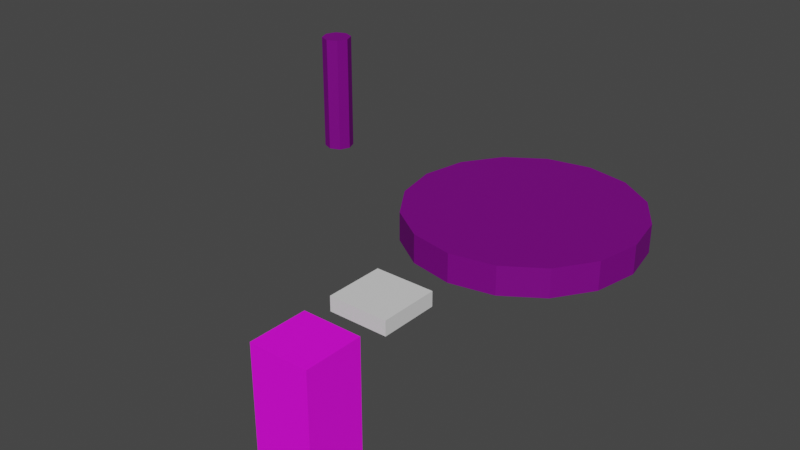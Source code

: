 # Source: Level3_Props.blend  (saved by Blender 2.83.19; exported with 4.5.12 LTS)
import bpy
from mathutils import Matrix  # noqa: F401  (used for matrix-valued properties, if any)

bpy.ops.wm.read_factory_settings(use_empty=True)
scene = bpy.context.scene
scene.name = 'Scene'

# ---- collections
col_scene = bpy.data.collections.new('Scene'); scene.collection.children.link(col_scene)

# ---- images (referenced by path relative to the original .blend; pixels are not part of the script)
import os
ASSET_DIR = os.environ.get("B2B_ASSET_DIR", "")  # directory of the original .blend (textures are referenced by path, not embedded)
HERE = os.path.dirname(os.path.abspath(__file__))  # packed textures are extracted next to this script under _unpacked/

def load_image(name, relpath, width, height, colorspace="sRGB"):
    """Load a texture the original file referenced (path relative to the .blend, or extracted next to this script)."""
    p = next((c for c in (os.path.join(HERE, relpath), os.path.join(ASSET_DIR, relpath)) if relpath and os.path.exists(c)), "")
    if p:
        img = bpy.data.images.load(p, check_existing=True)
        img.name = name
    else:  # same state as the original file: an image datablock whose file is absent (Cycles renders it pink)
        img = bpy.data.images.new(name, width, height)
        img.source = "FILE"
        img.filepath = "//" + (relpath or name)
    img.colorspace_settings.name = colorspace
    return img
img_tx_wall_200_png = load_image('tx_wall_200.png', 'tx_wall_200.png', 1024, 1024, 'sRGB')
img_tx_bark_200_png = load_image('tx_bark_200.png', 'tx_bark_200.png', 1024, 1024, 'sRGB')
img_tx_uv_logtrim_png = load_image('tx_uv_logtrim.png', 'tx_uv_logtrim.png', 1024, 1024, 'sRGB')

# ---- materials (node trees are filled in below, after node groups)
mat_uv_sewerwall = bpy.data.materials.new('uv_SewerWall')
mat_uv_sewerwall.use_transparent_shadow = False
mat_redglass = bpy.data.materials.new('RedGlass')
mat_redglass.use_transparent_shadow = False
mat_bark = bpy.data.materials.new('Bark')
mat_bark.use_transparent_shadow = False
mat_loghead = bpy.data.materials.new('LogHead')
mat_loghead.use_transparent_shadow = False

# ---- material node trees
mat_uv_sewerwall.use_nodes = True; mat_uv_sewerwall.node_tree.nodes.clear()
_N = mat_uv_sewerwall.node_tree.nodes; _L = mat_uv_sewerwall.node_tree.links
n0 = _N.new('ShaderNodeBsdfPrincipled'); n0.name = 'Principled BSDF'; n0.location = (10, 300)
n0.distribution = 'GGX'
n0.subsurface_method = 'BURLEY'
n0.inputs[2].default_value = 0.7292
n0.inputs[3].default_value = 1.45
n0.inputs[13].default_value = 0.2188
n0.inputs[27].default_value = (0.0, 0.0, 0.0, 1.0)
n0.inputs[28].default_value = 1.0
n1 = _N.new('ShaderNodeOutputMaterial'); n1.name = 'Material Output'; n1.location = (300, 300)
n2 = _N.new('ShaderNodeTexImage'); n2.name = 'Image Texture'; n2.location = (-545, 219)
n2.image = img_tx_wall_200_png
n2.interpolation = 'Closest'
n3 = _N.new('ShaderNodeVectorMath'); n3.name = 'Vector Math'; n3.location = (-220, 80)
n3.operation = 'MULTIPLY'
n4 = _N.new('ShaderNodeRGB'); n4.name = 'RGB'; n4.location = (-440, -80)
n4.outputs[0].default_value = (0.1946, 0.4125, 0.2232, 1.0)
_L.new(n0.outputs[0], n1.inputs[0])
_L.new(n2.outputs[0], n3.inputs[0])
_L.new(n3.outputs[0], n0.inputs[0])
_L.new(n4.outputs[0], n3.inputs[1])
n1.is_active_output = True
mat_redglass.use_nodes = True; mat_redglass.node_tree.nodes.clear()
_N = mat_redglass.node_tree.nodes; _L = mat_redglass.node_tree.links
n0 = _N.new('ShaderNodeBsdfPrincipled'); n0.name = 'Principled BSDF'; n0.location = (10, 300)
n0.distribution = 'GGX'
n0.subsurface_method = 'BURLEY'
n0.inputs[3].default_value = 1.45
n0.inputs[27].default_value = (0.0, 0.0, 0.0, 1.0)
n0.inputs[28].default_value = 1.0
n1 = _N.new('ShaderNodeOutputMaterial'); n1.name = 'Material Output'; n1.location = (300, 300)
_L.new(n0.outputs[0], n1.inputs[0])
n1.is_active_output = True
mat_bark.use_nodes = True; mat_bark.node_tree.nodes.clear()
_N = mat_bark.node_tree.nodes; _L = mat_bark.node_tree.links
n0 = _N.new('ShaderNodeBsdfPrincipled'); n0.name = 'Principled BSDF'; n0.location = (10, 300)
n0.distribution = 'GGX'
n0.subsurface_method = 'BURLEY'
n0.inputs[3].default_value = 1.45
n0.inputs[27].default_value = (0.0, 0.0, 0.0, 1.0)
n0.inputs[28].default_value = 1.0
n1 = _N.new('ShaderNodeOutputMaterial'); n1.name = 'Material Output'; n1.location = (300, 300)
n2 = _N.new('ShaderNodeTexImage'); n2.name = 'Image Texture'; n2.location = (-380, 190)
n2.image = img_tx_bark_200_png
n2.interpolation = 'Closest'
_L.new(n0.outputs[0], n1.inputs[0])
_L.new(n2.outputs[0], n0.inputs[0])
n1.is_active_output = True
mat_loghead.use_nodes = True; mat_loghead.node_tree.nodes.clear()
_N = mat_loghead.node_tree.nodes; _L = mat_loghead.node_tree.links
n0 = _N.new('ShaderNodeBsdfPrincipled'); n0.name = 'Principled BSDF'; n0.location = (10, 300)
n0.distribution = 'GGX'
n0.subsurface_method = 'BURLEY'
n0.inputs[3].default_value = 1.45
n0.inputs[27].default_value = (0.0, 0.0, 0.0, 1.0)
n0.inputs[28].default_value = 1.0
n1 = _N.new('ShaderNodeOutputMaterial'); n1.name = 'Material Output'; n1.location = (300, 300)
n2 = _N.new('ShaderNodeTexImage'); n2.name = 'Image Texture'; n2.location = (-323, 206)
n2.image = img_tx_uv_logtrim_png
n2.interpolation = 'Closest'
_L.new(n0.outputs[0], n1.inputs[0])
_L.new(n2.outputs[0], n0.inputs[0])
n1.is_active_output = True

# ---- world
world_world = bpy.data.worlds.new('World'); scene.world = world_world
world_world.use_nodes = True; world_world.node_tree.nodes.clear()
_N = world_world.node_tree.nodes; _L = world_world.node_tree.links
n0 = _N.new('ShaderNodeOutputWorld'); n0.name = 'World Output'; n0.location = (300, 300)
n1 = _N.new('ShaderNodeBackground'); n1.name = 'Background'; n1.location = (10, 300)
n1.inputs[0].default_value = (0.05088, 0.05088, 0.05088, 1.0)
_L.new(n1.outputs[0], n0.inputs[0])
n0.is_active_output = True
world_world.color = (0.05088, 0.05088, 0.05088)
world_world.use_sun_shadow = False
world_world.sun_shadow_jitter_overblur = 0.0

# ---- meshes
me_cylinder_001 = bpy.data.meshes.new('Cylinder.001')
me_cylinder_001.from_pydata([(0.0, 4.0, 0.0), (1.531, 3.696, 0.0), (2.828, 2.828, 0.0), (3.696, 1.531, 0.0), (4.0, -1.748e-07, 0.0), (3.696, -1.531, 0.0), (2.828, -2.828, 0.0), (1.531, -3.696, 0.0), (6.04e-07, -4.0, 0.0), (-1.531, -3.696, 0.0), (-2.828, -2.828, 0.0), (-3.696, -1.531, 0.0), (-4.0, 4.77e-08, 0.0), (-3.696, 1.531, 0.0), (-2.828, 2.828, 0.0), (-1.531, 3.696, 0.0), (0.0, 4.0, -1.0), (1.531, 3.696, -1.0), (2.828, 2.828, -1.0), (3.696, 1.531, -1.0), (4.0, -1.748e-07, -1.0), (3.696, -1.531, -1.0), (2.828, -2.828, -1.0), (1.531, -3.696, -1.0), (6.04e-07, -4.0, -1.0), (-1.531, -3.696, -1.0), (-2.828, -2.828, -1.0), (-3.696, -1.531, -1.0), (-4.0, 4.77e-08, -1.0), (-3.696, 1.531, -1.0), (-2.828, 2.828, -1.0), (-1.531, 3.696, -1.0)], [], [(16, 0, 1, 17), (17, 1, 2, 18), (18, 2, 3, 19), (19, 3, 4, 20), (20, 4, 5, 21), (21, 5, 6, 22), (22, 6, 7, 23), (23, 7, 8, 24), (24, 8, 9, 25), (25, 9, 10, 26), (26, 10, 11, 27), (27, 11, 12, 28), (28, 12, 13, 29), (29, 13, 14, 30), (1, 0, 15, 14, 13, 12, 11, 10, 9, 8, 7, 6, 5, 4, 3, 2), (30, 14, 15, 31), (31, 15, 0, 16), (30, 31, 16, 17, 18, 19, 20, 21, 22, 23, 24, 25, 26, 27, 28, 29)])
_uv = me_cylinder_001.uv_layers.new(name='UVMap')
_uv.uv.foreach_set('vector', [-2.5, 8.057e-05, -2.5, 0.5, -3.0, 0.5, -2.999, 8.064e-05, -2.999, 8.064e-05, -3.0, 0.5, -3.5, 0.5, -3.499, 8.072e-05, 4.499, 7.95e-05, 4.5, 0.5, 4.0, 0.5, 3.999, 7.957e-05, 3.999, 7.957e-05, 4.0, 0.5, 3.5, 0.5, 3.5, 7.965e-05, 3.5, 7.965e-05, 3.5, 0.5, 3.0, 0.5, 3.0, 7.973e-05, 3.0, 7.973e-05, 3.0, 0.5, 2.5, 0.5, 2.5, 7.98e-05, 2.5, 7.98e-05, 2.5, 0.5, 2.0, 0.5, 2.0, 7.988e-05, 2.0, 7.988e-05, 2.0, 0.5, 1.5, 0.5, 1.5, 7.996e-05, 1.5, 7.996e-05, 1.5, 0.5, 1.0, 0.5, 0.9999, 8.003e-05, 0.9999, 8.003e-05, 1.0, 0.5, 0.5, 0.5, 0.5, 8.011e-05, 0.5, 8.011e-05, 0.5, 0.5, 4.003e-05, 0.5, 8.007e-05, 8.019e-05, 8.007e-05, 8.019e-05, 4.003e-05, 0.5, -0.5, 0.5, -0.4998, 8.026e-05, -0.4998, 8.026e-05, -0.5, 0.5, -1.0, 0.5, -0.9998, 8.034e-05, -0.9998, 8.034e-05, -1.0, 0.5, -1.5, 0.5, -1.5, 8.041e-05, 1.265, 2.348, 0.5, 2.5, -0.2654, 2.348, -0.9142, 1.914, -1.348, 1.265, -1.5, 0.5, -1.348, -0.2654, -0.9142, -0.9142, -0.2654, -1.348, 0.5, -1.5, 1.265, -1.348, 1.914, -0.9142, 2.348, -0.2654, 2.5, 0.5, 2.348, 1.265, 1.914, 1.914, -1.5, 8.041e-05, -1.5, 0.5, -2.0, 0.5, -2.0, 8.049e-05, -2.0, 8.049e-05, -2.0, 0.5, -2.5, 0.5, -2.5, 8.057e-05, -0.9142, 1.914, -0.2654, 2.348, 0.5, 2.5, 1.265, 2.348, 1.914, 1.914, 2.348, 1.265, 2.5, 0.5, 2.348, -0.2654, 1.914, -0.9142, 1.265, -1.348, 0.5, -1.5, -0.2654, -1.348, -0.9142, -0.9142, -1.348, -0.2654, -1.5, 0.5, -1.348, 1.265])
me_cylinder_001.materials.append(mat_uv_sewerwall)
me_cylinder_001.use_remesh_fix_poles = True
me_cylinder_001.use_remesh_preserve_attributes = False
me_cylinder_001.use_mirror_vertex_groups = False
me_cylinder_001.update()
me_cylinder_003 = bpy.data.meshes.new('Cylinder.003')
me_cylinder_003.from_pydata([(0.0, 0.5, 0.0), (0.0, 0.5, 4.0), (0.3536, 0.3536, 0.0), (0.3536, 0.3536, 4.0), (0.5, -2.186e-08, 0.0), (0.5, -2.186e-08, 4.0), (0.3536, -0.3536, 0.0), (0.3536, -0.3536, 4.0), (-4.371e-08, -0.5, 0.0), (-4.371e-08, -0.5, 4.0), (-0.3536, -0.3536, 0.0), (-0.3536, -0.3536, 4.0), (-0.5, 5.962e-09, 0.0), (-0.5, 5.962e-09, 4.0), (-0.3536, 0.3536, 0.0), (-0.3536, 0.3536, 4.0)], [], [(0, 1, 3, 2), (2, 3, 5, 4), (4, 5, 7, 6), (6, 7, 9, 8), (8, 9, 11, 10), (10, 11, 13, 12), (3, 1, 15, 13, 11, 9, 7, 5), (12, 13, 15, 14), (14, 15, 1, 0), (0, 2, 4, 6, 8, 10, 12, 14)])
_uv = me_cylinder_003.uv_layers.new(name='UVMap')
_uv.uv.foreach_set('vector', [0.8536, 0.0, 0.8536, 2.0, 1.03, 2.0, 1.03, 0.0, -0.3839, 0.0, -0.3839, 2.0, -0.2071, 2.0, -0.2071, 0.0, -0.2071, 0.0, -0.2071, 2.0, -0.03033, 2.0, -0.03033, 0.0, -0.03033, 0.0, -0.03033, 2.0, 0.1464, 2.0, 0.1464, 0.0, 0.1464, 0.0, 0.1464, 2.0, 0.3232, 2.0, 0.3232, 0.0, 0.3232, 0.0, 0.3232, 2.0, 0.5, 2.0, 0.5, 0.0, -3.323, 0.6768, -3.5, 0.75, -3.677, 0.6768, -3.75, 0.5, -3.677, 0.3232, -3.5, 0.25, -3.323, 0.3232, -3.25, 0.5, 0.5, 0.0, 0.5, 2.0, 0.6768, 2.0, 0.6768, 0.0, 0.6768, 0.0, 0.6768, 2.0, 0.8536, 2.0, 0.8536, 0.0, -3.5, 0.75, -3.323, 0.6768, -3.25, 0.5, -3.323, 0.3232, -3.5, 0.25, -3.677, 0.3232, -3.75, 0.5, -3.677, 0.6768])
me_cylinder_003.materials.append(mat_uv_sewerwall)
me_cylinder_003.use_remesh_fix_poles = True
me_cylinder_003.use_remesh_preserve_attributes = False
me_cylinder_003.use_mirror_vertex_groups = False
me_cylinder_003.update()
me_cube = bpy.data.meshes.new('Cube')
me_cube.from_pydata([(-1.0, -1.0, -0.5), (-1.0, -1.0, 0.0), (-1.0, 1.0, -0.5), (-1.0, 1.0, 0.0), (1.0, -1.0, -0.5), (1.0, -1.0, 0.0), (1.0, 1.0, -0.5), (1.0, 1.0, 0.0)], [], [(0, 1, 3, 2), (2, 3, 7, 6), (6, 7, 5, 4), (4, 5, 1, 0), (2, 6, 4, 0), (7, 3, 1, 5)])
_uv = me_cube.uv_layers.new(name='UVMap')
_uv.uv.foreach_set('vector', [-3.5, 0.25, -3.5, 0.5, -2.5, 0.5, -2.5, 0.25, 0.0, 0.25, 0.0, 0.5, 1.0, 0.5, 1.0, 0.25, -2.5, 0.25, -2.5, 0.5, -3.5, 0.5, -3.5, 0.25, 1.0, 0.25, 1.0, 0.5, 0.0, 0.5, 0.0, 0.25, 0.0, -2.5, 1.0, -2.5, 1.0, -3.5, 0.0, -3.5, 1.0, -2.5, 0.0, -2.5, 0.0, -3.5, 1.0, -3.5])
me_cube.materials.append(mat_redglass)
me_cube.use_remesh_fix_poles = True
me_cube.use_remesh_preserve_attributes = False
me_cube.use_mirror_vertex_groups = False
me_cube.update()
me_cube_001 = bpy.data.meshes.new('Cube.001')
me_cube_001.from_pydata([(-1.0, -1.0, -4.0), (-1.0, -1.0, 0.0), (-1.0, 1.0, -4.0), (-1.0, 1.0, 0.0), (1.0, -1.0, -4.0), (1.0, -1.0, 0.0), (1.0, 1.0, -4.0), (1.0, 1.0, 0.0), (0.0, 0.0, 0.0)], [], [(0, 1, 3, 2), (2, 3, 7, 6), (6, 7, 5, 4), (4, 5, 1, 0), (2, 6, 4, 0), (7, 3, 8), (3, 1, 8), (1, 5, 8), (5, 7, 8)])
me_cube_001.polygons.foreach_set('material_index', [0, 0, 0, 0, 0, 1, 1, 1, 1])
_uv = me_cube_001.uv_layers.new(name='UVMap')
_uv.uv.foreach_set('vector', [-5.0, -1.5, -5.0, 0.5, -4.0, 0.5, -4.0, -1.5, 0.0, -1.5, 0.0, 0.5, 1.0, 0.5, 1.0, -1.5, -4.0, -1.5, -4.0, 0.5, -5.0, 0.5, -5.0, -1.5, 1.0, -1.5, 1.0, 0.5, 0.0, 0.5, 0.0, -1.5, 0.0, -2.5, 1.0, -2.5, 1.0, -3.5, 0.0, -3.5, 0.0, 1.0, 1.0, 1.0, 0.5, 0.5, 1.0, 1.0, 0.0, 1.0, 0.5, 0.5, 0.0, 1.0, 1.0, 1.0, 0.5, 0.5, 1.0, 1.0, 0.0, 1.0, 0.5, 0.5])
me_cube_001.materials.append(mat_bark)
me_cube_001.materials.append(mat_loghead)
me_cube_001.use_remesh_fix_poles = True
me_cube_001.use_remesh_preserve_attributes = False
me_cube_001.use_mirror_vertex_groups = False
me_cube_001.update()

# ---- objects
ob_floatingplatform = bpy.data.objects.new('FloatingPlatform', me_cylinder_001)
ob_platformsupport = bpy.data.objects.new('PlatformSupport', me_cylinder_003)
ob_bhopplatform = bpy.data.objects.new('BhopPlatform', me_cube)
ob_bhoplog = bpy.data.objects.new('BhopLog', me_cube_001)

# ---- transforms, parenting, visibility, modifiers, constraints
ob_floatingplatform.location = (0.0, 0.0, 0.0)
ob_floatingplatform.lineart.crease_threshold = 0.0
ob_platformsupport.location = (-8.0, 0.0, 0.0)
ob_platformsupport.lineart.crease_threshold = 0.0
ob_bhopplatform.location = (0.0, -7.0, 0.0)
ob_bhopplatform.lineart.crease_threshold = 0.0
ob_bhoplog.location = (0.0, -10.0, 0.0)
ob_bhoplog.lineart.crease_threshold = 0.0

# ---- collection membership
col_scene.objects.link(ob_floatingplatform)
col_scene.objects.link(ob_platformsupport)
col_scene.objects.link(ob_bhopplatform)
col_scene.objects.link(ob_bhoplog)

# ---- scene / render settings (as saved in the file)
scene.frame_start = 1; scene.frame_end = 250; scene.frame_set(82)
scene.render.engine = 'BLENDER_EEVEE_NEXT'
scene.cycles.use_denoising = False
scene.cycles.samples = 128
scene.cycles.sampling_pattern = 'TABULATED_SOBOL'
scene.cycles.use_adaptive_sampling = False
scene.cycles.use_light_tree = False
scene.view_settings.view_transform = 'Filmic'
bpy.context.view_layer.update()

# ---- added for rendering (the .blend has no active camera and no usable light): camera, sun
cam_auto = bpy.data.cameras.new('AutoCamera')
cam_auto.lens = 50.0
cam_auto.sensor_width = 36.0
cam_auto.clip_end = 1000.0
ob_auto_camera = bpy.data.objects.new('AutoCamera', cam_auto)
scene.collection.objects.link(ob_auto_camera)
ob_auto_camera.location = (17.2731, -26.9277, 15.6185)
ob_auto_camera.rotation_euler = (1.09748, -7.21219e-08, 0.694738)
scene.camera = ob_auto_camera
light_auto_sun = bpy.data.lights.new('AutoSun', 'SUN')
light_auto_sun.energy = 3.0
light_auto_sun.angle = 0.0523599
ob_auto_sun = bpy.data.objects.new('AutoSun', light_auto_sun)
scene.collection.objects.link(ob_auto_sun)
ob_auto_sun.rotation_euler = (0.872665, 0.174533, 0.523599)
bpy.context.view_layer.update()
